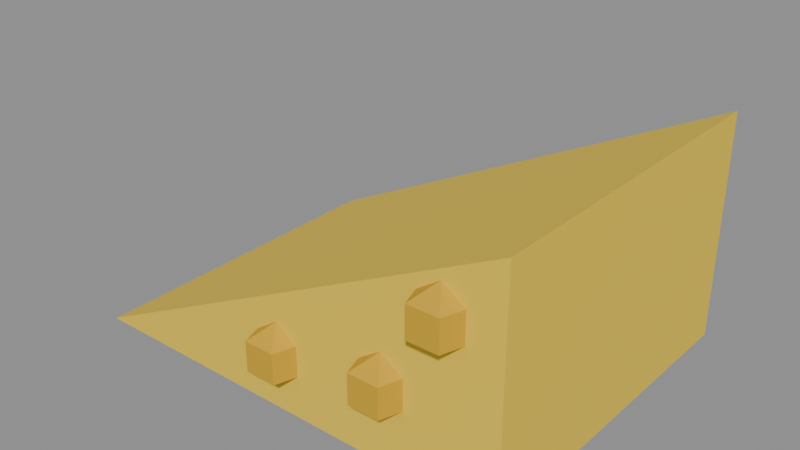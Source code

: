 # Source: cheese.blend  (saved by Blender 5.0.119; exported with 4.5.12 LTS)
import bpy
from mathutils import Matrix  # noqa: F401  (used for matrix-valued properties, if any)

bpy.ops.wm.read_factory_settings(use_empty=True)
scene = bpy.context.scene
scene.name = 'Scene'

# ---- materials (node trees are filled in below, after node groups)
mat_c_f2cf3c = bpy.data.materials.new('C_f2cf3c')
mat_c_f2cf3c.diffuse_color = (0.949, 0.8118, 0.2353, 1.0)
mat_c_d4a820 = bpy.data.materials.new('C_d4a820')
mat_c_d4a820.diffuse_color = (0.8314, 0.6588, 0.1255, 1.0)

# ---- material node trees
mat_c_f2cf3c.use_nodes = True; mat_c_f2cf3c.node_tree.nodes.clear()
_N = mat_c_f2cf3c.node_tree.nodes; _L = mat_c_f2cf3c.node_tree.links
n0 = _N.new('ShaderNodeBsdfPrincipled'); n0.name = 'Principled BSDF'; n0.location = (-200, 100)
n0.inputs[0].default_value = (0.8879, 0.624, 0.04519, 1.0)
n0.inputs[2].default_value = 0.75
n1 = _N.new('ShaderNodeOutputMaterial'); n1.name = 'Material Output'; n1.location = (200, 100)
_L.new(n0.outputs[0], n1.inputs[0])
n1.is_active_output = True
mat_c_d4a820.use_nodes = True; mat_c_d4a820.node_tree.nodes.clear()
_N = mat_c_d4a820.node_tree.nodes; _L = mat_c_d4a820.node_tree.links
n0 = _N.new('ShaderNodeBsdfPrincipled'); n0.name = 'Principled BSDF'; n0.location = (-200, 100)
n0.inputs[0].default_value = (0.6584, 0.3916, 0.01444, 1.0)
n0.inputs[2].default_value = 0.75
n1 = _N.new('ShaderNodeOutputMaterial'); n1.name = 'Material Output'; n1.location = (200, 100)
_L.new(n0.outputs[0], n1.inputs[0])
n1.is_active_output = True

# ---- meshes
me_cheese = bpy.data.meshes.new('cheese')
me_cheese.from_pydata([(0.24, -0.18, -0.12), (-0.24, -0.18, -0.12), (0.24, -0.18, 0.12), (0.24, 0.18, -0.12), (-0.24, 0.18, -0.12), (0.24, 0.18, 0.12), (0.12, -0.18, -0.008), (0.12, -0.1523, -0.056), (0.12, -0.18, -0.072), (0.1464, -0.1714, -0.024), (0.1464, -0.1714, -0.056), (0.1363, -0.2024, -0.024), (0.1363, -0.2024, -0.056), (0.1037, -0.2024, -0.024), (0.1037, -0.2024, -0.056), (0.09364, -0.1714, -0.024), (0.09364, -0.1714, -0.056), (0.12, -0.1523, -0.024), (0.0, -0.18, -0.028), (0.0, -0.1523, -0.076), (0.0, -0.18, -0.092), (0.02636, -0.1714, -0.044), (0.02636, -0.1714, -0.076), (0.01629, -0.2024, -0.044), (0.01629, -0.2024, -0.076), (-0.01629, -0.2024, -0.044), (-0.01629, -0.2024, -0.076), (-0.02636, -0.1714, -0.044), (-0.02636, -0.1714, -0.076), (3.725e-09, -0.1523, -0.044), (0.18, -0.18, 0.08), (0.18, -0.1523, 0.032), (0.18, -0.18, 0.016), (0.2064, -0.1714, 0.064), (0.2064, -0.1714, 0.032), (0.1963, -0.2024, 0.064), (0.1963, -0.2024, 0.032), (0.1637, -0.2024, 0.064), (0.1637, -0.2024, 0.032), (0.1536, -0.1714, 0.064), (0.1536, -0.1714, 0.032), (0.18, -0.1523, 0.064)], [], [(0, 2, 1), (5, 3, 4), (0, 1, 4, 3), (1, 2, 5, 4), (2, 0, 3, 5), (8, 7, 10), (7, 17, 9, 10), (17, 6, 9), (8, 10, 12), (10, 9, 11, 12), (9, 6, 11), (8, 12, 14), (12, 11, 13, 14), (11, 6, 13), (8, 14, 16), (14, 13, 15, 16), (13, 6, 15), (8, 16, 7), (16, 15, 17, 7), (15, 6, 17), (20, 19, 22), (19, 29, 21, 22), (29, 18, 21), (20, 22, 24), (22, 21, 23, 24), (21, 18, 23), (20, 24, 26), (24, 23, 25, 26), (23, 18, 25), (20, 26, 28), (26, 25, 27, 28), (25, 18, 27), (20, 28, 19), (28, 27, 29, 19), (27, 18, 29), (32, 31, 34), (31, 41, 33, 34), (41, 30, 33), (32, 34, 36), (34, 33, 35, 36), (33, 30, 35), (32, 36, 38), (36, 35, 37, 38), (35, 30, 37), (32, 38, 40), (38, 37, 39, 40), (37, 30, 39), (32, 40, 31), (40, 39, 41, 31), (39, 30, 41)])
me_cheese.polygons.foreach_set('material_index', [0, 0, 0, 0, 0, 1, 1, 1, 1, 1, 1, 1, 1, 1, 1, 1, 1, 1, 1, 1, 1, 1, 1, 1, 1, 1, 1, 1, 1, 1, 1, 1, 1, 1, 1, 1, 1, 1, 1, 1, 1, 1, 1, 1, 1, 1, 1, 1, 1, 1])
me_cheese.materials.append(mat_c_f2cf3c)
me_cheese.materials.append(mat_c_d4a820)
me_cheese.update()

# ---- objects
ob_cheese = bpy.data.objects.new('cheese', me_cheese)

# ---- transforms, parenting, visibility, modifiers, constraints
ob_cheese.location = (0.0, 0.0, 0.0)

# ---- collection membership
scene.collection.objects.link(ob_cheese)

# ---- scene / render settings (as saved in the file)
scene.frame_start = 1; scene.frame_end = 250; scene.frame_set(1)
scene.render.engine = 'BLENDER_EEVEE_NEXT'
scene.render.bake_bias = 0.0
scene.render.bake_samples = 0
scene.cycles.sampling_pattern = 'TABULATED_SOBOL'
scene.eevee.use_volume_custom_range = False
bpy.context.view_layer.update()

# ---- added for rendering (the .blend has no active camera and no usable light): camera, sun + grey world if the file has none
cam_auto = bpy.data.cameras.new('AutoCamera')
cam_auto.lens = 50.0
cam_auto.sensor_width = 36.0
cam_auto.clip_end = 1000.0
ob_auto_camera = bpy.data.objects.new('AutoCamera', cam_auto)
scene.collection.objects.link(ob_auto_camera)
ob_auto_camera.location = (0.609698, -0.742848, 0.487758)
ob_auto_camera.rotation_euler = (1.09748, -7.21219e-08, 0.694738)
scene.camera = ob_auto_camera
light_auto_sun = bpy.data.lights.new('AutoSun', 'SUN')
light_auto_sun.energy = 3.0
light_auto_sun.angle = 0.0523599
ob_auto_sun = bpy.data.objects.new('AutoSun', light_auto_sun)
scene.collection.objects.link(ob_auto_sun)
ob_auto_sun.rotation_euler = (0.872665, 0.174533, 0.523599)
if scene.world is None:
    world_auto = bpy.data.worlds.new('AutoWorld')
    world_auto.color = (0.3, 0.3, 0.3)
    scene.world = world_auto
bpy.context.view_layer.update()

